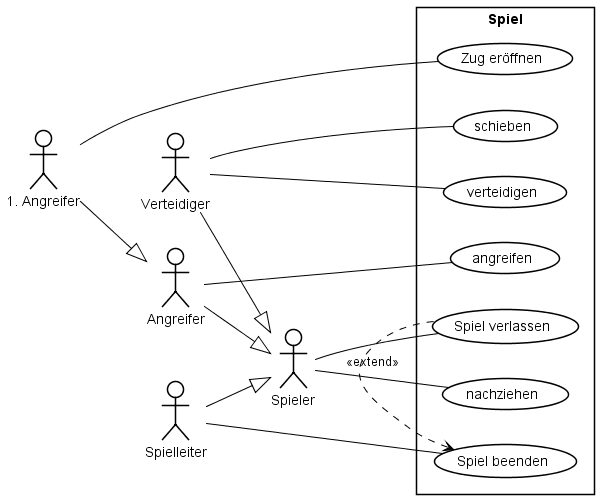

The diagram above was rendered by PlantUML. Its source (embedded in the PNG):
@startuml
left to right direction

skinparam{
    UsecaseBackgroundColor white
    UsecaseBorderColor black

    ArrowColor black

    Shadowing false

    ActorBackgroundColor white
    ActorBorderColor black
}

actor :Spieler: as Spieler
actor :Angreifer: as Angreifer
actor :Verteidiger: as Verteidiger
actor :Spielleiter: as Leiter
actor :1. Angreifer: as a1


rectangle Spiel {
    (Zug eröffnen) as start
    (Spiel verlassen) as verlassen
    (Spiel beenden) as beenden
    (angreifen)
    (verteidigen)
    (schieben)
    (nachziehen)
}

Angreifer --|> Spieler
Verteidiger --|> Spieler
Leiter --|> Spieler
a1 --|> Angreifer

Spieler -- verlassen
Spieler -- nachziehen
Angreifer -- angreifen
Verteidiger -- verteidigen
Verteidiger -- schieben

a1 -- start 

Leiter -- beenden

verlassen .> beenden : <<extend>>

@enduml